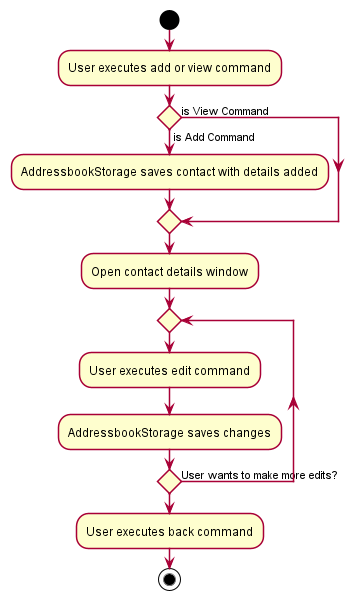

The diagram above was rendered by PlantUML. Its source (embedded in the PNG):
@startuml
!include style.puml
'https://plantuml.com/activity-diagram-beta

start
:User executes add or view command;
if () then (is Add Command)
    :AddressbookStorage saves contact with details added;
else (is View Command)
    endif
:Open contact details window;
repeat
    :User executes edit command;
    :AddressbookStorage saves changes;
repeat while () is (User wants to make more edits?)
:User executes back command;
stop
@enduml